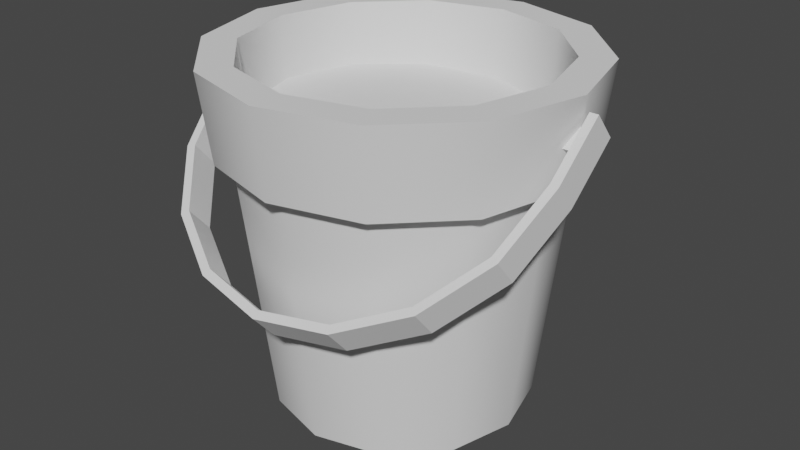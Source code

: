 # Source: bld_water_bucket.blend  (saved by Blender 3.3.6; exported with 4.5.12 LTS)
import bpy
from mathutils import Matrix  # noqa: F401  (used for matrix-valued properties, if any)

bpy.ops.wm.read_factory_settings(use_empty=True)
scene = bpy.context.scene
scene.name = 'Scene'

# ---- collections
col_collection = bpy.data.collections.new('Collection'); scene.collection.children.link(col_collection)

# ---- node groups
ng_auto_smooth = bpy.data.node_groups.new('Auto Smooth', 'GeometryNodeTree')
_s = ng_auto_smooth.interface.new_socket(name='Geometry', in_out='OUTPUT', socket_type='NodeSocketGeometry')
_s = ng_auto_smooth.interface.new_socket(name='Geometry', in_out='INPUT', socket_type='NodeSocketGeometry')
_s = ng_auto_smooth.interface.new_socket(name='Angle', in_out='INPUT', socket_type='NodeSocketFloat')
_s.subtype = 'ANGLE'
_s.min_value = 0.0
_s.max_value = 3.142
ng_auto_smooth.is_modifier = True
_N = ng_auto_smooth.nodes; _L = ng_auto_smooth.links
n0 = _N.new('NodeGroupOutput'); n0.name = 'Group Output'; n0.location = (480, -100)
n1 = _N.new('NodeGroupInput'); n1.name = 'Group Input'; n1.location = (-420, -300)
n2 = _N.new('NodeGroupInput'); n2.name = 'Group Input.001'; n2.location = (-60, -100)
n3 = _N.new('GeometryNodeSetShadeSmooth'); n3.name = 'Set Shade Smooth'; n3.location = (120, -100)
n3.domain = 'EDGE'
n4 = _N.new('GeometryNodeSetShadeSmooth'); n4.name = 'Set Shade Smooth.001'; n4.location = (300, -100)
n5 = _N.new('GeometryNodeInputMeshEdgeAngle'); n5.name = 'Edge Angle'; n5.location = (-420, -220)
n6 = _N.new('GeometryNodeInputEdgeSmooth'); n6.name = 'Is Edge Smooth'; n6.location = (-60, -160)
n7 = _N.new('GeometryNodeInputShadeSmooth'); n7.name = 'Is Face Smooth'; n7.location = (-240, -340)
n8 = _N.new('FunctionNodeBooleanMath'); n8.name = 'Boolean Math'; n8.location = (-60, -220)
n9 = _N.new('FunctionNodeCompare'); n9.name = 'Compare'; n9.location = (-240, -180)
n9.operation = 'LESS_EQUAL'
_L.new(n5.outputs[0], n9.inputs[0])
_L.new(n4.outputs[0], n0.inputs[0])
_L.new(n1.outputs[1], n9.inputs[1])
_L.new(n9.outputs[0], n8.inputs[0])
_L.new(n7.outputs[0], n8.inputs[1])
_L.new(n2.outputs[0], n3.inputs[0])
_L.new(n6.outputs[0], n3.inputs[1])
_L.new(n3.outputs[0], n4.inputs[0])
_L.new(n8.outputs[0], n3.inputs[2])
n0.is_active_output = True

# ---- world
world_world = bpy.data.worlds.new('World'); scene.world = world_world
world_world.use_nodes = True; world_world.node_tree.nodes.clear()
_N = world_world.node_tree.nodes; _L = world_world.node_tree.links
n0 = _N.new('ShaderNodeOutputWorld'); n0.name = 'World Output'; n0.location = (300, 300)
n1 = _N.new('ShaderNodeBackground'); n1.name = 'Background'; n1.location = (10, 300)
n1.inputs[0].default_value = (0.05088, 0.05088, 0.05088, 1.0)
_L.new(n1.outputs[0], n0.inputs[0])
n0.is_active_output = True
world_world.color = (0.05088, 0.05088, 0.05088)
world_world.use_sun_shadow = False
world_world.sun_shadow_jitter_overblur = 0.0

# ---- meshes
me_msh_water_bucket = bpy.data.meshes.new('msh_water_bucket')
me_msh_water_bucket.from_pydata([(-0.08221, -2.816e-09, 0.1256), (-0.08221, -0.006682, 0.1323), (-0.08221, 0.006682, 0.1323), (-0.08221, -2.816e-09, 0.139), (-0.07276, -2.816e-09, 0.1256), (-0.07276, -0.006682, 0.1323), (-0.07276, 0.006682, 0.1323), (-0.07276, -2.816e-09, 0.139), (0.08221, -2.816e-09, 0.1256), (0.08221, -0.006682, 0.1323), (0.08221, 0.006682, 0.1323), (0.08221, -2.816e-09, 0.139), (0.07276, -2.816e-09, 0.1256), (0.07276, -0.006682, 0.1323), (0.07276, 0.006682, 0.1323), (0.07276, -2.816e-09, 0.139), (2.018e-09, 0.0567, -1.49e-08), (0.02835, 0.0491, -1.49e-08), (0.0491, 0.02835, -1.49e-08), (0.0567, -3.193e-10, -1.49e-08), (0.0491, -0.02835, -1.49e-08), (0.02835, -0.0491, -1.49e-08), (-2.939e-09, -0.0567, -1.49e-08), (-0.02835, -0.0491, -1.49e-08), (-0.0491, -0.02835, -1.49e-08), (-0.0567, 2.835e-09, -1.49e-08), (-0.0491, 0.02835, -1.49e-08), (-0.02835, 0.0491, -1.49e-08), (0.03317, 0.05745, 0.1512), (2.392e-09, 0.06634, 0.1512), (0.05745, 0.03317, 0.1512), (0.06634, -5.801e-10, 0.1512), (0.05745, -0.03317, 0.1512), (0.03317, -0.05745, 0.1512), (-3.408e-09, -0.06634, 0.1512), (-0.03317, -0.05745, 0.1512), (-0.05745, -0.03317, 0.1512), (-0.06634, 3.111e-09, 0.1512), (-0.05745, 0.03317, 0.1512), (-0.03317, 0.05745, 0.1512), (0.03126, 0.05504, 0.12), (-0.0004886, 0.06355, 0.1214), (0.05449, 0.03178, 0.119), (0.063, -1.141e-10, 0.1186), (0.05449, -0.03178, 0.119), (0.03126, -0.05504, 0.12), (-0.0004886, -0.06355, 0.1214), (-0.03223, -0.05504, 0.1229), (-0.05547, -0.03178, 0.1239), (-0.06398, 2.654e-09, 0.1243), (-0.05547, 0.03178, 0.1239), (-0.03223, 0.05504, 0.1229), (2.42e-09, 0.06946, 0.1134), (0.03473, 0.06015, 0.1134), (0.06015, 0.03473, 0.1134), (0.06946, -6.023e-10, 0.1134), (0.06015, -0.03473, 0.1134), (0.03473, -0.06015, 0.1134), (-3.652e-09, -0.06946, 0.1134), (-0.03473, -0.06015, 0.1134), (-0.06015, -0.03473, 0.1134), (-0.06946, 3.262e-09, 0.1134), (-0.06015, 0.03473, 0.1134), (-0.03473, 0.06015, 0.1134), (0.04054, 0.07022, 0.1512), (2.715e-09, 0.08108, 0.1512), (2.568e-09, 0.0764, 0.1134), (0.07022, 0.04054, 0.1512), (0.08108, -9.541e-10, 0.1512), (0.07022, -0.04054, 0.1512), (0.04054, -0.07022, 0.1512), (-4.373e-09, -0.08108, 0.1512), (-0.04054, -0.07022, 0.1512), (-0.07022, -0.04054, 0.1512), (-0.08108, 3.557e-09, 0.1512), (-0.07022, 0.04054, 0.1512), (-0.04054, 0.07022, 0.1512), (0.0382, 0.06617, 0.1134), (0.06617, 0.0382, 0.1134), (0.0764, -8.503e-10, 0.1134), (0.06617, -0.0382, 0.1134), (0.0382, -0.06617, 0.1134), (-4.112e-09, -0.0764, 0.1134), (-0.0382, -0.06617, 0.1134), (-0.06617, -0.0382, 0.1134), (-0.0764, 3.4e-09, 0.1134), (-0.06617, 0.0382, 0.1134), (-0.0382, 0.06617, 0.1134), (-0.08129, -0.01078, 0.1134), (-0.07508, -0.03489, 0.09315), (-0.05747, -0.05509, 0.07621), (-0.0311, -0.06858, 0.06488), (2.23e-09, -0.07332, 0.06091), (0.08127, 0.0121, 0.1326), (-0.08127, 0.0121, 0.1326), (0.08129, -0.01078, 0.1134), (0.07508, -0.03489, 0.09315), (0.05747, -0.05509, 0.07621), (0.0311, -0.06858, 0.06488), (-0.08505, -0.01107, 0.1131), (-0.07858, -0.036, 0.09222), (-0.06014, -0.05714, 0.07449), (-0.03255, -0.07126, 0.06264), (2.23e-09, -0.07622, 0.05848), (0.08505, 0.0121, 0.1326), (-0.08505, 0.0121, 0.1326), (0.08505, -0.01107, 0.1131), (0.07858, -0.036, 0.09222), (0.06014, -0.05714, 0.07449), (0.03255, -0.07126, 0.06264), (-0.08129, -0.0205, 0.125), (-0.07508, -0.04461, 0.1047), (-0.05747, -0.06481, 0.08779), (-0.0311, -0.0783, 0.07646), (2.23e-09, -0.08304, 0.07249), (0.08127, 0.00238, 0.1442), (-0.08127, 0.00238, 0.1442), (0.08129, -0.0205, 0.125), (0.07508, -0.04461, 0.1047), (0.05747, -0.06481, 0.08779), (0.0311, -0.0783, 0.07646), (-0.08505, -0.02079, 0.1247), (-0.07858, -0.04572, 0.1038), (-0.06014, -0.06685, 0.08607), (-0.03255, -0.08098, 0.07422), (2.23e-09, -0.08594, 0.07006), (0.08505, 0.00238, 0.1442), (-0.08505, 0.00238, 0.1442), (0.08505, -0.02079, 0.1247), (0.07858, -0.04572, 0.1038), (0.06014, -0.06685, 0.08607), (0.03255, -0.08098, 0.07422)], [], [(2, 3, 7, 6), (4, 5, 1, 0), (2, 6, 4, 0), (7, 3, 1, 5), (10, 11, 15, 14), (12, 13, 9, 8), (10, 14, 12, 8), (15, 11, 9, 13), (61, 60, 84, 85), (29, 65, 76, 39), (54, 53, 77, 78), (35, 72, 71, 34), (62, 61, 85, 86), (55, 54, 78, 79), (30, 67, 64, 28), (37, 74, 73, 36), (63, 62, 86, 87), (32, 69, 68, 31), (33, 34, 71, 70), (56, 55, 79, 80), (52, 63, 87, 66), (16, 17, 18, 19, 20, 21, 22, 23, 24, 25, 26, 27), (31, 30, 42, 43), (33, 70, 69, 32), (30, 31, 68, 67), (38, 39, 76, 75), (38, 75, 74, 37), (35, 36, 73, 72), (40, 41, 51, 50, 49, 48, 47, 46, 45, 44, 43, 42), (38, 37, 49, 50), (35, 34, 46, 47), (32, 31, 43, 44), (39, 38, 50, 51), (28, 29, 41, 40), (36, 35, 47, 48), (33, 32, 44, 45), (29, 39, 51, 41), (30, 28, 40, 42), (37, 36, 48, 49), (34, 33, 45, 46), (27, 63, 52, 16), (26, 62, 63, 27), (25, 61, 62, 26), (24, 60, 61, 25), (23, 59, 60, 24), (22, 58, 59, 23), (21, 57, 58, 22), (20, 56, 57, 21), (19, 55, 56, 20), (18, 54, 55, 19), (17, 53, 54, 18), (16, 52, 53, 17), (66, 65, 64, 77), (77, 64, 67, 78), (78, 67, 68, 79), (79, 68, 69, 80), (80, 69, 70, 81), (81, 70, 71, 82), (82, 71, 72, 83), (83, 72, 73, 84), (84, 73, 74, 85), (85, 74, 75, 86), (86, 75, 76, 87), (87, 76, 65, 66), (53, 52, 66, 77), (60, 59, 83, 84), (59, 58, 82, 83), (58, 57, 81, 82), (57, 56, 80, 81), (29, 28, 64, 65), (127, 116, 94, 105), (131, 109, 108, 130), (89, 88, 110, 111), (101, 123, 122, 100), (93, 95, 117, 115), (106, 128, 129, 107), (99, 121, 127, 105), (98, 92, 114, 120), (96, 97, 119, 118), (103, 125, 124, 102), (91, 90, 112, 113), (94, 88, 99, 105), (95, 93, 104, 106), (88, 89, 100, 99), (89, 90, 101, 100), (90, 91, 102, 101), (91, 92, 103, 102), (96, 95, 106, 107), (97, 96, 107, 108), (98, 97, 108, 109), (92, 98, 109, 103), (115, 126, 104, 93), (107, 129, 130, 108), (88, 94, 116, 110), (102, 124, 123, 101), (95, 96, 118, 117), (104, 126, 128, 106), (100, 122, 121, 99), (92, 91, 113, 114), (97, 98, 120, 119), (131, 125, 103, 109), (90, 89, 111, 112), (116, 127, 121, 110), (117, 128, 126, 115), (110, 121, 122, 111), (111, 122, 123, 112), (112, 123, 124, 113), (113, 124, 125, 114), (118, 129, 128, 117), (119, 130, 129, 118), (120, 131, 130, 119), (114, 125, 131, 120)])
me_msh_water_bucket.polygons.foreach_set('use_smooth', [0, 0, 0, 0, 0, 0, 0, 0, 1, 1, 1, 1, 1, 1, 1, 1, 1, 1, 1, 1, 1, 1, 1, 1, 1, 1, 1, 1, 1, 1, 1, 1, 1, 1, 1, 1, 1, 1, 1, 1, 1, 1, 1, 1, 1, 1, 1, 1, 1, 1, 1, 1, 1, 1, 1, 1, 1, 1, 1, 1, 1, 1, 1, 1, 1, 1, 1, 1, 1, 1, 0, 0, 0, 0, 0, 0, 0, 0, 0, 0, 0, 0, 0, 0, 0, 0, 0, 0, 0, 0, 0, 0, 0, 0, 0, 0, 0, 0, 0, 0, 0, 0, 0, 0, 0, 0, 0, 0, 0, 0, 0, 0])
_uv = me_msh_water_bucket.uv_layers.new(name='UVMap')
_uv.uv.foreach_set('vector', [0.4416, 0.07142, 0.4545, 0.07142, 0.4545, 0.08428, 0.4416, 0.08428, 0.4416, 0.09715, 0.4545, 0.09715, 0.4545, 0.11, 0.4416, 0.11, 0.4287, 0.08428, 0.4416, 0.08428, 0.4416, 0.09715, 0.4287, 0.09715, 0.4545, 0.08428, 0.4673, 0.08428, 0.4673, 0.09715, 0.4545, 0.09715, 0.4416, 0.07142, 0.4545, 0.07142, 0.4545, 0.08428, 0.4416, 0.08428, 0.4416, 0.09715, 0.4545, 0.09715, 0.4545, 0.11, 0.4416, 0.11, 0.4287, 0.08428, 0.4416, 0.08428, 0.4416, 0.09715, 0.4287, 0.09715, 0.4545, 0.08428, 0.4673, 0.08428, 0.4673, 0.09715, 0.4545, 0.09715, 0.4352, 0.1036, 0.4395, 0.1036, 0.4395, 0.1036, 0.4352, 0.1036, 0.4223, 0.11, 0.4223, 0.11, 0.4266, 0.11, 0.4266, 0.11, 0.4652, 0.1036, 0.4695, 0.1036, 0.4695, 0.1036, 0.4652, 0.1036, 0.4437, 0.11, 0.4437, 0.11, 0.448, 0.11, 0.448, 0.11, 0.4309, 0.1036, 0.4352, 0.1036, 0.4352, 0.1036, 0.4309, 0.1036, 0.4609, 0.1036, 0.4652, 0.1036, 0.4652, 0.1036, 0.4609, 0.1036, 0.4652, 0.11, 0.4652, 0.11, 0.4695, 0.11, 0.4695, 0.11, 0.4352, 0.11, 0.4352, 0.11, 0.4395, 0.11, 0.4395, 0.11, 0.4266, 0.1036, 0.4309, 0.1036, 0.4309, 0.1036, 0.4266, 0.1036, 0.4566, 0.11, 0.4566, 0.11, 0.4609, 0.11, 0.4609, 0.11, 0.4523, 0.11, 0.448, 0.11, 0.448, 0.11, 0.4523, 0.11, 0.4566, 0.1036, 0.4609, 0.1036, 0.4609, 0.1036, 0.4566, 0.1036, 0.4223, 0.1036, 0.4266, 0.1036, 0.4266, 0.1036, 0.4223, 0.1036, 0.4609, 0.08377, 0.4671, 0.08211, 0.4716, 0.07759, 0.4732, 0.07142, 0.4716, 0.06524, 0.4671, 0.06072, 0.4609, 0.05907, 0.4547, 0.06072, 0.4502, 0.06524, 0.4485, 0.07142, 0.4502, 0.07759, 0.4547, 0.08211, 0.4609, 0.11, 0.4652, 0.11, 0.4652, 0.11, 0.4609, 0.11, 0.4523, 0.11, 0.4523, 0.11, 0.4566, 0.11, 0.4566, 0.11, 0.4652, 0.11, 0.4609, 0.11, 0.4609, 0.11, 0.4652, 0.11, 0.4309, 0.11, 0.4266, 0.11, 0.4266, 0.11, 0.4309, 0.11, 0.4309, 0.11, 0.4309, 0.11, 0.4352, 0.11, 0.4352, 0.11, 0.4437, 0.11, 0.4395, 0.11, 0.4395, 0.11, 0.4437, 0.11, 0.9304, 0.2554, 0.923, 0.2574, 0.9156, 0.2554, 0.9102, 0.25, 0.9082, 0.2426, 0.9102, 0.2352, 0.9156, 0.2298, 0.923, 0.2278, 0.9304, 0.2298, 0.9358, 0.2352, 0.9378, 0.2426, 0.9358, 0.25, 0.4309, 0.11, 0.4352, 0.11, 0.4352, 0.11, 0.4309, 0.11, 0.4437, 0.11, 0.448, 0.11, 0.448, 0.11, 0.4437, 0.11, 0.4566, 0.11, 0.4609, 0.11, 0.4609, 0.11, 0.4566, 0.11, 0.4266, 0.11, 0.4309, 0.11, 0.4309, 0.11, 0.4266, 0.11, 0.4695, 0.11, 0.4738, 0.11, 0.4738, 0.11, 0.4695, 0.11, 0.4395, 0.11, 0.4437, 0.11, 0.4437, 0.11, 0.4395, 0.11, 0.4523, 0.11, 0.4566, 0.11, 0.4566, 0.11, 0.4523, 0.11, 0.4223, 0.11, 0.4266, 0.11, 0.4266, 0.11, 0.4223, 0.11, 0.4652, 0.11, 0.4695, 0.11, 0.4695, 0.11, 0.4652, 0.11, 0.4352, 0.11, 0.4395, 0.11, 0.4395, 0.11, 0.4352, 0.11, 0.448, 0.11, 0.4523, 0.11, 0.4523, 0.11, 0.448, 0.11, 0.4266, 0.08428, 0.4266, 0.1036, 0.4223, 0.1036, 0.4223, 0.08428, 0.4309, 0.08428, 0.4309, 0.1036, 0.4266, 0.1036, 0.4266, 0.08428, 0.4352, 0.08428, 0.4352, 0.1036, 0.4309, 0.1036, 0.4309, 0.08428, 0.4395, 0.08428, 0.4395, 0.1036, 0.4352, 0.1036, 0.4352, 0.08428, 0.4437, 0.08428, 0.4437, 0.1036, 0.4395, 0.1036, 0.4395, 0.08428, 0.448, 0.08428, 0.448, 0.1036, 0.4437, 0.1036, 0.4437, 0.08428, 0.4523, 0.08428, 0.4523, 0.1036, 0.448, 0.1036, 0.448, 0.08428, 0.4566, 0.08428, 0.4566, 0.1036, 0.4523, 0.1036, 0.4523, 0.08428, 0.4609, 0.08428, 0.4609, 0.1036, 0.4566, 0.1036, 0.4566, 0.08428, 0.4652, 0.08428, 0.4652, 0.1036, 0.4609, 0.1036, 0.4609, 0.08428, 0.4695, 0.08428, 0.4695, 0.1036, 0.4652, 0.1036, 0.4652, 0.08428, 0.4738, 0.08428, 0.4738, 0.1036, 0.4695, 0.1036, 0.4695, 0.08428, 0.4738, 0.1036, 0.4738, 0.11, 0.4695, 0.11, 0.4695, 0.1036, 0.4695, 0.1036, 0.4695, 0.11, 0.4652, 0.11, 0.4652, 0.1036, 0.4652, 0.1036, 0.4652, 0.11, 0.4609, 0.11, 0.4609, 0.1036, 0.4609, 0.1036, 0.4609, 0.11, 0.4566, 0.11, 0.4566, 0.1036, 0.4566, 0.1036, 0.4566, 0.11, 0.4523, 0.11, 0.4523, 0.1036, 0.4523, 0.1036, 0.4523, 0.11, 0.448, 0.11, 0.448, 0.1036, 0.448, 0.1036, 0.448, 0.11, 0.4437, 0.11, 0.4437, 0.1036, 0.4437, 0.1036, 0.4437, 0.11, 0.4395, 0.11, 0.4395, 0.1036, 0.4395, 0.1036, 0.4395, 0.11, 0.4352, 0.11, 0.4352, 0.1036, 0.4352, 0.1036, 0.4352, 0.11, 0.4309, 0.11, 0.4309, 0.1036, 0.4309, 0.1036, 0.4309, 0.11, 0.4266, 0.11, 0.4266, 0.1036, 0.4266, 0.1036, 0.4266, 0.11, 0.4223, 0.11, 0.4223, 0.1036, 0.4695, 0.1036, 0.4738, 0.1036, 0.4738, 0.1036, 0.4695, 0.1036, 0.4395, 0.1036, 0.4437, 0.1036, 0.4437, 0.1036, 0.4395, 0.1036, 0.4437, 0.1036, 0.448, 0.1036, 0.448, 0.1036, 0.4437, 0.1036, 0.448, 0.1036, 0.4523, 0.1036, 0.4523, 0.1036, 0.448, 0.1036, 0.4523, 0.1036, 0.4566, 0.1036, 0.4566, 0.1036, 0.4523, 0.1036, 0.4738, 0.11, 0.4695, 0.11, 0.4695, 0.11, 0.4738, 0.11, 0.4223, 0.05855, 0.4223, 0.05855, 0.4223, 0.05855, 0.4223, 0.05855, 0.4223, 0.05855, 0.4223, 0.05855, 0.4223, 0.05855, 0.4223, 0.05855, 0.4223, 0.05855, 0.4223, 0.05855, 0.4223, 0.05855, 0.4223, 0.05855, 0.4223, 0.05855, 0.4223, 0.05855, 0.4223, 0.05855, 0.4223, 0.05855, 0.4223, 0.05855, 0.4223, 0.05855, 0.4223, 0.05855, 0.4223, 0.05855, 0.4223, 0.05855, 0.4223, 0.05855, 0.4223, 0.05855, 0.4223, 0.05855, 0.4223, 0.05855, 0.4223, 0.05855, 0.4223, 0.05855, 0.4223, 0.05855, 0.4223, 0.05855, 0.4223, 0.05855, 0.4223, 0.05855, 0.4223, 0.05855, 0.4223, 0.05855, 0.4223, 0.05855, 0.4223, 0.05855, 0.4223, 0.05855, 0.4223, 0.05855, 0.4223, 0.05855, 0.4223, 0.05855, 0.4223, 0.05855, 0.4223, 0.05855, 0.4223, 0.05855, 0.4223, 0.05855, 0.4223, 0.05855, 0.4223, 0.05855, 0.4223, 0.05855, 0.4223, 0.05855, 0.4223, 0.05855, 0.4223, 0.05855, 0.4223, 0.05855, 0.4223, 0.05855, 0.4223, 0.05855, 0.4223, 0.05855, 0.4223, 0.05855, 0.4223, 0.05855, 0.4223, 0.05855, 0.4223, 0.05855, 0.4223, 0.05855, 0.4223, 0.05855, 0.4223, 0.05855, 0.4223, 0.05855, 0.4223, 0.05855, 0.4223, 0.05855, 0.4223, 0.05855, 0.4223, 0.05855, 0.4223, 0.05855, 0.4223, 0.05855, 0.4223, 0.05855, 0.4223, 0.05855, 0.4223, 0.05855, 0.4223, 0.05855, 0.4223, 0.05855, 0.4223, 0.05855, 0.4223, 0.05855, 0.4223, 0.05855, 0.4223, 0.05855, 0.4223, 0.05855, 0.4223, 0.05855, 0.4223, 0.05855, 0.4223, 0.05855, 0.4223, 0.05855, 0.4223, 0.05855, 0.4223, 0.05855, 0.4223, 0.05855, 0.4223, 0.05855, 0.4223, 0.05855, 0.4223, 0.05855, 0.4223, 0.05855, 0.4223, 0.05855, 0.4223, 0.05855, 0.4223, 0.05855, 0.4223, 0.05855, 0.4223, 0.05855, 0.4223, 0.05855, 0.4223, 0.05855, 0.4223, 0.05855, 0.4223, 0.05855, 0.4223, 0.05855, 0.4223, 0.05855, 0.4223, 0.05855, 0.4223, 0.05855, 0.4223, 0.05855, 0.4223, 0.05855, 0.4223, 0.05855, 0.4223, 0.05855, 0.4223, 0.05855, 0.4223, 0.05855, 0.4223, 0.05855, 0.4223, 0.05855, 0.4223, 0.05855, 0.4223, 0.05855, 0.4223, 0.05855, 0.4223, 0.05855, 0.4223, 0.05855, 0.4223, 0.05855, 0.4223, 0.05855, 0.4223, 0.05855, 0.4223, 0.05855, 0.4223, 0.05855, 0.4223, 0.05855, 0.4223, 0.05855, 0.4223, 0.05855, 0.4223, 0.05855, 0.4223, 0.05855, 0.4223, 0.05855, 0.4223, 0.05855, 0.4223, 0.05855, 0.4223, 0.05855, 0.4223, 0.05855, 0.4223, 0.05855, 0.4223, 0.05855, 0.4223, 0.05855, 0.4223, 0.05855, 0.4223, 0.05855, 0.4223, 0.05855, 0.4223, 0.05855, 0.4223, 0.05855, 0.4223, 0.05855, 0.4223, 0.05855, 0.4223, 0.05855, 0.4223, 0.05855, 0.4223, 0.05855, 0.4223, 0.05855, 0.4223, 0.05855, 0.4223, 0.05855, 0.4223, 0.05855, 0.4223, 0.05855, 0.4223, 0.05855, 0.4223, 0.05855, 0.4223, 0.05855, 0.4223, 0.05855, 0.4223, 0.05855, 0.4223, 0.05855, 0.4223, 0.05855, 0.4223, 0.05855, 0.4223, 0.05855, 0.4223, 0.05855, 0.4223, 0.05855, 0.4223, 0.05855, 0.4223, 0.05855, 0.4223, 0.05855, 0.4223, 0.05855, 0.4223, 0.05855, 0.4223, 0.05855, 0.4223, 0.05855, 0.4223, 0.05855, 0.4223, 0.05855, 0.4223, 0.05855])
me_msh_water_bucket.use_remesh_fix_poles = True
me_msh_water_bucket.use_remesh_preserve_attributes = False
me_msh_water_bucket.update()

# ---- objects
ob_water_bucket = bpy.data.objects.new('Water Bucket', me_msh_water_bucket)

# ---- transforms, parenting, visibility, modifiers, constraints
ob_water_bucket.location = (-2.111e-08, -1.49e-08, 0.0)
_m = ob_water_bucket.modifiers.new('Auto Smooth', 'NODES')
_m.node_group = ng_auto_smooth
_gi = [s.identifier for s in ng_auto_smooth.interface.items_tree if s.item_type == 'SOCKET' and s.in_out == 'INPUT']
_m[_gi[1]] = 0.5236  # Angle

# ---- collection membership
col_collection.objects.link(ob_water_bucket)

# ---- scene / render settings (as saved in the file)
scene.frame_start = 1; scene.frame_end = 250; scene.frame_set(1)
scene.render.engine = 'BLENDER_EEVEE_NEXT'
scene.cycles.sampling_pattern = 'TABULATED_SOBOL'
scene.cycles.use_light_tree = False
scene.view_settings.view_transform = 'Filmic'
bpy.context.view_layer.update()

# ---- added for rendering (the .blend has no active camera and no usable light): camera, sun
cam_auto = bpy.data.cameras.new('AutoCamera')
cam_auto.lens = 50.0
cam_auto.sensor_width = 36.0
cam_auto.clip_end = 1000.0
ob_auto_camera = bpy.data.objects.new('AutoCamera', cam_auto)
scene.collection.objects.link(ob_auto_camera)
ob_auto_camera.location = (0.261187, -0.315852, 0.284549)
ob_auto_camera.rotation_euler = (1.09748, -7.21219e-08, 0.694738)
scene.camera = ob_auto_camera
light_auto_sun = bpy.data.lights.new('AutoSun', 'SUN')
light_auto_sun.energy = 3.0
light_auto_sun.angle = 0.0523599
ob_auto_sun = bpy.data.objects.new('AutoSun', light_auto_sun)
scene.collection.objects.link(ob_auto_sun)
ob_auto_sun.rotation_euler = (0.872665, 0.174533, 0.523599)
bpy.context.view_layer.update()
